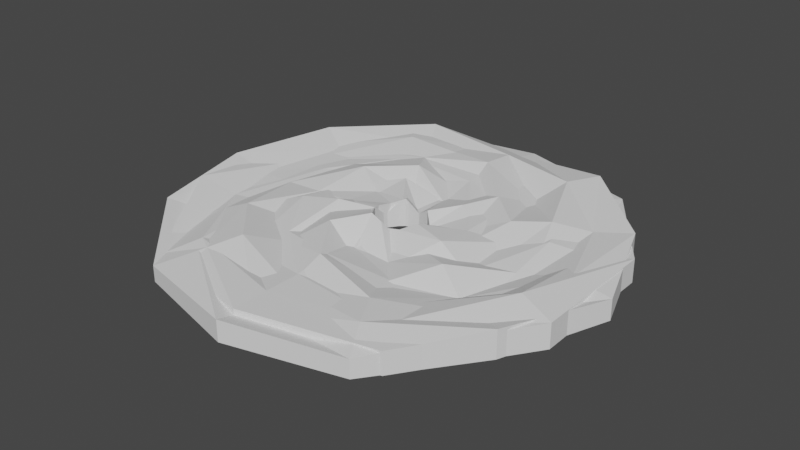 # Source: disk.blend  (saved by Blender 3.1.7; exported with 4.5.12 LTS)
import bpy
from mathutils import Matrix  # noqa: F401  (used for matrix-valued properties, if any)

bpy.ops.wm.read_factory_settings(use_empty=True)
scene = bpy.context.scene
scene.name = 'Scene'

# ---- collections
col_collection = bpy.data.collections.new('Collection'); scene.collection.children.link(col_collection)

# ---- world
world_world = bpy.data.worlds.new('World'); scene.world = world_world
world_world.use_nodes = True; world_world.node_tree.nodes.clear()
_N = world_world.node_tree.nodes; _L = world_world.node_tree.links
n0 = _N.new('ShaderNodeOutputWorld'); n0.name = 'World Output'; n0.location = (300, 300)
n1 = _N.new('ShaderNodeBackground'); n1.name = 'Background'; n1.location = (10, 300)
n1.inputs[0].default_value = (0.05088, 0.05088, 0.05088, 1.0)
_L.new(n1.outputs[0], n0.inputs[0])
n0.is_active_output = True
world_world.color = (0.05088, 0.05088, 0.05088)
world_world.use_sun_shadow = False
world_world.sun_shadow_jitter_overblur = 0.0

# ---- meshes
me_mesh_036 = bpy.data.meshes.new('Mesh.036')
me_mesh_036.from_pydata([(0.0, 0.4789, 0.311), (-0.2543, 0.4405, 0.5303), (-0.4526, 0.2613, 0.4498), (-0.5076, -2.219e-08, 0.4904), (-0.4493, -0.2594, 0.5215), (-0.2617, -0.4534, 0.5962), (4.557e-08, -0.5213, 0.5477), (0.2623, -0.4544, 0.3233), (0.4211, -0.2431, 0.3074), (0.5103, 6.085e-09, 0.4175), (0.4215, 0.2434, 0.317), (0.2376, 0.4115, 0.4692), (0.0, 1.149, 0.3017), (-0.6104, 1.057, 0.2429), (-1.086, 0.6271, 0.3484), (-1.218, -5.325e-08, 0.3723), (-1.078, -0.6226, 0.4419), (-0.6282, -1.088, 0.5907), (1.094e-07, -1.251, 0.2263), (0.6296, -1.091, 0.2403), (1.011, -0.5834, 0.342), (1.225, 1.46e-08, 0.2635), (1.012, 0.5841, 0.2935), (0.5701, 0.9875, 0.4666), (0.0, 1.82, 0.2008), (-0.9665, 1.674, 0.5379), (-1.72, 0.993, 0.536), (-1.929, -8.431e-08, 0.3326), (-1.707, -0.9857, 0.2528), (-0.9946, -1.723, 0.3348), (1.732e-07, -1.981, 0.5524), (0.9969, -1.727, 0.2656), (1.6, -0.9238, 0.4859), (1.939, 2.312e-08, 0.2043), (1.602, 0.9248, 0.51), (0.9027, 1.564, 0.5116), (0.0, 2.49, 0.596), (-1.323, 2.291, 0.3862), (-2.354, 1.359, 0.2812), (-2.639, -1.154e-07, 0.2968), (-2.336, -1.349, 0.4694), (-1.361, -2.357, 0.5873), (2.37e-07, -2.711, 0.3034), (1.364, -2.363, 0.4499), (2.189, -1.264, 0.2414), (2.653, 3.164e-08, 0.2745), (2.192, 1.265, 0.5545), (1.235, 2.14, 0.2924), (0.0, 3.161, 0.5175), (-1.679, 2.908, 0.368), (-2.987, 1.725, 0.295), (-3.35, -1.464e-07, 0.2961), (-2.965, -1.712, 0.2437), (-1.728, -2.992, 0.4322), (3.008e-07, -3.44, 0.2107), (1.731, -2.999, 0.4847), (2.779, -1.604, 0.3365), (3.368, 4.016e-08, 0.4936), (2.782, 1.606, 0.424), (1.568, 2.716, 0.5834), (0.0, 3.831, 0.2389), (-2.035, 3.524, 0.5045), (-3.621, 2.09, 0.4707), (-4.06, -1.775e-07, 0.4865), (-3.594, -2.075, 0.4549), (-2.094, -3.627, 0.2926), (3.646e-07, -4.17, 0.3897), (2.099, -3.635, 0.3372), (3.368, -1.945, 0.5096), (4.082, 4.868e-08, 0.3808), (3.372, 1.947, 0.4605), (1.9, 3.292, 0.5905), (0.0, 0.4789, 0.0), (-0.2543, 0.4405, 0.0), (-0.4526, 0.2613, 0.0), (-0.5076, -2.219e-08, 0.0), (-0.4493, -0.2594, 0.0), (-0.2617, -0.4534, 0.0), (4.557e-08, -0.5213, 0.0), (0.2623, -0.4544, 0.0), (0.4211, -0.2431, 0.0), (0.5103, 6.085e-09, 0.0), (0.4215, 0.2434, 0.0), (0.2376, 0.4115, 0.0), (0.0, 3.831, 0.0), (-2.035, 3.524, 0.0), (-3.621, 2.09, 0.0), (-4.06, -1.775e-07, 0.0), (-3.594, -2.075, 0.0), (-2.094, -3.627, 0.0), (3.646e-07, -4.17, 0.0), (2.099, -3.635, 0.0), (3.368, -1.945, 0.0), (4.082, 4.868e-08, 0.0), (3.372, 1.947, 0.0), (1.9, 3.292, 0.0)], [], [(0, 1, 13, 12), (1, 2, 14, 13), (2, 3, 15, 14), (3, 4, 16, 15), (4, 5, 17, 16), (5, 6, 18, 17), (6, 7, 19, 18), (7, 8, 20, 19), (8, 9, 21, 20), (9, 10, 22, 21), (10, 11, 23, 22), (11, 0, 12, 23), (12, 13, 25, 24), (13, 14, 26, 25), (14, 15, 27, 26), (15, 16, 28, 27), (16, 17, 29, 28), (17, 18, 30, 29), (18, 19, 31, 30), (19, 20, 32, 31), (20, 21, 33, 32), (21, 22, 34, 33), (22, 23, 35, 34), (23, 12, 24, 35), (24, 25, 37, 36), (25, 26, 38, 37), (26, 27, 39, 38), (27, 28, 40, 39), (28, 29, 41, 40), (29, 30, 42, 41), (30, 31, 43, 42), (31, 32, 44, 43), (32, 33, 45, 44), (33, 34, 46, 45), (34, 35, 47, 46), (35, 24, 36, 47), (36, 37, 49, 48), (37, 38, 50, 49), (38, 39, 51, 50), (39, 40, 52, 51), (40, 41, 53, 52), (41, 42, 54, 53), (42, 43, 55, 54), (43, 44, 56, 55), (44, 45, 57, 56), (45, 46, 58, 57), (46, 47, 59, 58), (47, 36, 48, 59), (48, 49, 61, 60), (49, 50, 62, 61), (50, 51, 63, 62), (51, 52, 64, 63), (52, 53, 65, 64), (53, 54, 66, 65), (54, 55, 67, 66), (55, 56, 68, 67), (56, 57, 69, 68), (57, 58, 70, 69), (58, 59, 71, 70), (59, 48, 60, 71), (60, 61, 85, 84), (72, 73, 85, 84), (61, 62, 86, 85), (73, 74, 86, 85), (62, 63, 87, 86), (74, 75, 87, 86), (63, 64, 88, 87), (75, 76, 88, 87), (64, 65, 89, 88), (76, 77, 89, 88), (65, 66, 90, 89), (77, 78, 90, 89), (66, 67, 91, 90), (78, 79, 91, 90), (67, 68, 92, 91), (79, 80, 92, 91), (68, 69, 93, 92), (80, 81, 93, 92), (69, 70, 94, 93), (81, 82, 94, 93), (70, 71, 95, 94), (82, 83, 95, 94), (71, 60, 84, 95), (83, 72, 84, 95), (0, 1, 73, 72), (1, 2, 74, 73), (2, 3, 75, 74), (3, 4, 76, 75), (4, 5, 77, 76), (5, 6, 78, 77), (6, 7, 79, 78), (7, 8, 80, 79), (8, 9, 81, 80), (9, 10, 82, 81), (10, 11, 83, 82), (11, 0, 72, 83)])
me_mesh_036.use_remesh_fix_poles = True
me_mesh_036.use_remesh_preserve_attributes = False
me_mesh_036.update()
me_mesh_037 = bpy.data.meshes.new('Mesh.037')
me_mesh_037.from_pydata([(0.0, 0.5092, 0.2174), (-0.3045, 0.4191, 0.5151), (-0.4893, 0.159, 0.2715), (-0.4605, -0.1496, 0.5237), (-0.2969, -0.4087, 0.5708), (4.189e-08, -0.4791, 0.4183), (0.2985, -0.4109, 0.4505), (0.4758, -0.1546, 0.5163), (0.4707, 0.1529, 0.2915), (0.298, 0.4102, 0.2997), (0.0, 1.222, 0.2549), (-0.7308, 1.006, 0.5842), (-1.174, 0.3816, 0.2325), (-1.105, -0.3591, 0.566), (-0.7126, -0.9808, 0.2845), (1.005e-07, -1.15, 0.2972), (0.7164, -0.9861, 0.2156), (1.142, -0.371, 0.5076), (1.13, 0.3671, 0.3971), (0.7153, 0.9845, 0.3809), (0.0, 1.935, 0.4101), (-1.157, 1.593, 0.225), (-1.859, 0.6041, 0.2354), (-1.75, -0.5686, 0.5016), (-1.128, -1.553, 0.4053), (1.592e-07, -1.821, 0.4854), (1.134, -1.561, 0.28), (1.808, -0.5875, 0.2563), (1.789, 0.5812, 0.3099), (1.133, 1.559, 0.4018), (0.0, 2.648, 0.4723), (-1.583, 2.179, 0.3554), (-2.544, 0.8267, 0.3173), (-2.395, -0.7781, 0.2517), (-1.544, -2.125, 0.2125), (2.178e-07, -2.491, 0.4088), (1.552, -2.136, 0.2799), (2.474, -0.8039, 0.2141), (2.448, 0.7953, 0.4556), (1.55, 2.133, 0.2989), (0.0, 3.361, 0.386), (-2.01, 2.766, 0.4755), (-3.229, 1.049, 0.2325), (-3.04, -0.9876, 0.2886), (-1.96, -2.697, 0.4681), (2.765e-07, -3.162, 0.4125), (1.97, -2.712, 0.4156), (3.14, -1.02, 0.5935), (3.107, 1.009, 0.3521), (1.967, 2.707, 0.3829), (0.0, 4.074, 0.2343), (-2.436, 3.353, 0.3741), (-3.914, 1.272, 0.2136), (-3.684, -1.197, 0.5417), (-2.375, -3.269, 0.2487), (3.351e-07, -3.833, 0.4145), (2.388, -3.287, 0.4119), (3.807, -1.237, 0.4503), (3.766, 1.224, 0.4269), (2.384, 3.282, 0.2862), (0.0, 0.5092, 0.0), (-0.3045, 0.4191, 0.0), (-0.4893, 0.159, 0.0), (-0.4605, -0.1496, 0.0), (-0.2969, -0.4087, 0.0), (4.189e-08, -0.4791, 0.0), (0.2985, -0.4109, 0.0), (0.4758, -0.1546, 0.0), (0.4707, 0.1529, 0.0), (0.298, 0.4102, 0.0), (0.0, 4.074, 0.0), (-2.436, 3.353, 0.0), (-3.914, 1.272, 0.0), (-3.684, -1.197, 0.0), (-2.375, -3.269, 0.0), (3.351e-07, -3.833, 0.0), (2.388, -3.287, 0.0), (3.807, -1.237, 0.0), (3.766, 1.224, 0.0), (2.384, 3.282, 0.0)], [], [(0, 1, 11, 10), (1, 2, 12, 11), (2, 3, 13, 12), (3, 4, 14, 13), (4, 5, 15, 14), (5, 6, 16, 15), (6, 7, 17, 16), (7, 8, 18, 17), (8, 9, 19, 18), (9, 0, 10, 19), (10, 11, 21, 20), (11, 12, 22, 21), (12, 13, 23, 22), (13, 14, 24, 23), (14, 15, 25, 24), (15, 16, 26, 25), (16, 17, 27, 26), (17, 18, 28, 27), (18, 19, 29, 28), (19, 10, 20, 29), (20, 21, 31, 30), (21, 22, 32, 31), (22, 23, 33, 32), (23, 24, 34, 33), (24, 25, 35, 34), (25, 26, 36, 35), (26, 27, 37, 36), (27, 28, 38, 37), (28, 29, 39, 38), (29, 20, 30, 39), (30, 31, 41, 40), (31, 32, 42, 41), (32, 33, 43, 42), (33, 34, 44, 43), (34, 35, 45, 44), (35, 36, 46, 45), (36, 37, 47, 46), (37, 38, 48, 47), (38, 39, 49, 48), (39, 30, 40, 49), (40, 41, 51, 50), (41, 42, 52, 51), (42, 43, 53, 52), (43, 44, 54, 53), (44, 45, 55, 54), (45, 46, 56, 55), (46, 47, 57, 56), (47, 48, 58, 57), (48, 49, 59, 58), (49, 40, 50, 59), (50, 51, 71, 70), (60, 61, 71, 70), (51, 52, 72, 71), (61, 62, 72, 71), (52, 53, 73, 72), (62, 63, 73, 72), (53, 54, 74, 73), (63, 64, 74, 73), (54, 55, 75, 74), (64, 65, 75, 74), (55, 56, 76, 75), (65, 66, 76, 75), (56, 57, 77, 76), (66, 67, 77, 76), (57, 58, 78, 77), (67, 68, 78, 77), (58, 59, 79, 78), (68, 69, 79, 78), (59, 50, 70, 79), (69, 60, 70, 79), (0, 1, 61, 60), (1, 2, 62, 61), (2, 3, 63, 62), (3, 4, 64, 63), (4, 5, 65, 64), (5, 6, 66, 65), (6, 7, 67, 66), (7, 8, 68, 67), (8, 9, 69, 68), (9, 0, 60, 69)])
me_mesh_037.use_remesh_fix_poles = True
me_mesh_037.use_remesh_preserve_attributes = False
me_mesh_037.update()

# ---- objects
ob_object = bpy.data.objects.new('Object', me_mesh_036)
ob_object_001 = bpy.data.objects.new('Object.001', me_mesh_037)

# ---- transforms, parenting, visibility, modifiers, constraints
ob_object.location = (0.0, 0.0, 0.0)
ob_object_001.location = (0.0, 0.0, 0.0)

# ---- collection membership
col_collection.objects.link(ob_object)
col_collection.objects.link(ob_object_001)

# ---- scene / render settings (as saved in the file)
scene.frame_start = 1; scene.frame_end = 250; scene.frame_set(1)
scene.render.engine = 'CYCLES'
scene.cycles.shading_system = True
scene.cycles.sampling_pattern = 'TABULATED_SOBOL'
scene.cycles.use_light_tree = False
scene.eevee.use_raytracing = True
scene.view_settings.view_transform = 'Filmic'
bpy.context.view_layer.update()

# ---- added for rendering (the .blend has no active camera and no usable light): camera, sun
cam_auto = bpy.data.cameras.new('AutoCamera')
cam_auto.lens = 50.0
cam_auto.sensor_width = 36.0
cam_auto.clip_end = 1000.0
ob_auto_camera = bpy.data.objects.new('AutoCamera', cam_auto)
scene.collection.objects.link(ob_auto_camera)
ob_auto_camera.location = (10.7458, -12.9301, 8.88603)
ob_auto_camera.rotation_euler = (1.09748, -7.21219e-08, 0.694738)
scene.camera = ob_auto_camera
light_auto_sun = bpy.data.lights.new('AutoSun', 'SUN')
light_auto_sun.energy = 3.0
light_auto_sun.angle = 0.0523599
ob_auto_sun = bpy.data.objects.new('AutoSun', light_auto_sun)
scene.collection.objects.link(ob_auto_sun)
ob_auto_sun.rotation_euler = (0.872665, 0.174533, 0.523599)
bpy.context.view_layer.update()
